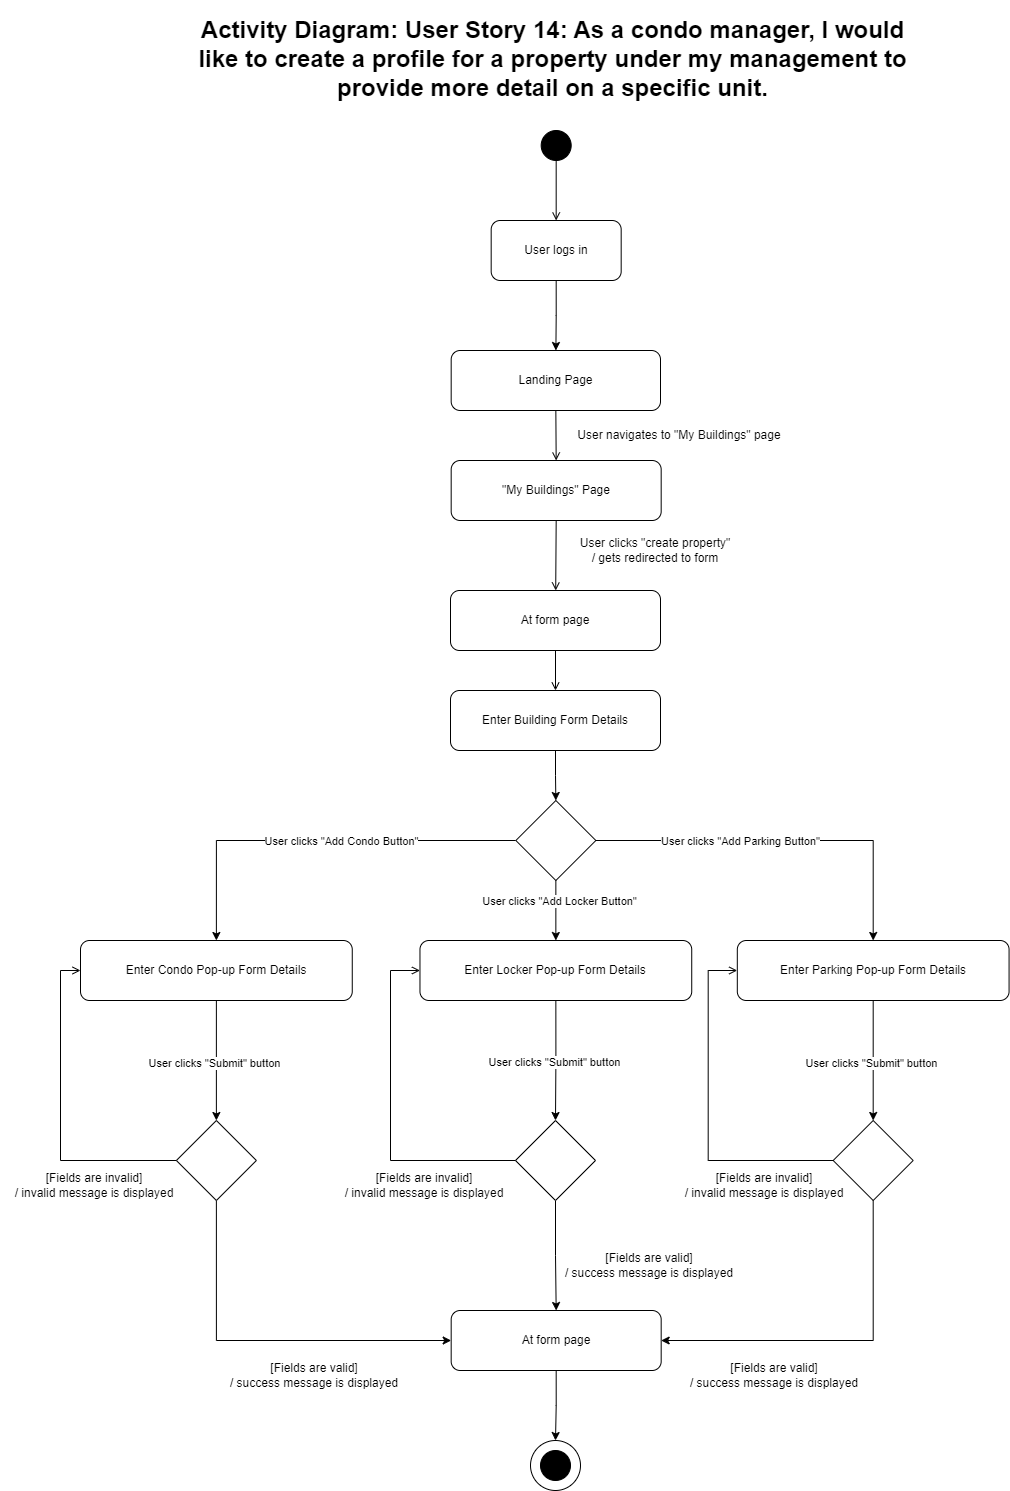

The diagram above was exported from draw.io. Its source (the exported page's mxGraphModel, read from the mxfile embedded in the PNG):
<mxGraphModel dx="2140" dy="1662" grid="1" gridSize="10" guides="1" tooltips="1" connect="1" arrows="1" fold="1" page="1" pageScale="1" pageWidth="850" pageHeight="1100" math="0" shadow="0">
  <root>
    <mxCell id="0" />
    <mxCell id="1" parent="0" />
    <mxCell id="6YM921BiXwxIWvqFbMWL-2" value="" style="ellipse;whiteSpace=wrap;html=1;aspect=fixed;" parent="1" vertex="1">
      <mxGeometry x="400" y="1360" width="50" height="50" as="geometry" />
    </mxCell>
    <mxCell id="_1zsDqG7UF7GEf2MsZBj-1" value="&lt;h1 style=&quot;text-align: center;&quot;&gt;Activity Diagram: User Story 14: As a condo manager, I would like to create a profile for a property under my management to provide more detail on a specific unit.&lt;/h1&gt;&lt;div&gt;&lt;br&gt;&lt;/div&gt;" style="text;html=1;strokeColor=none;fillColor=none;spacing=5;spacingTop=-20;whiteSpace=wrap;overflow=hidden;rounded=0;" parent="1" vertex="1">
      <mxGeometry x="59.57000000000001" y="-70" width="723.12" height="120" as="geometry" />
    </mxCell>
    <mxCell id="_1zsDqG7UF7GEf2MsZBj-2" value="" style="ellipse;whiteSpace=wrap;html=1;aspect=fixed;fillColor=#000000;" parent="1" vertex="1">
      <mxGeometry x="410.68000000000006" y="50" width="30" height="30" as="geometry" />
    </mxCell>
    <mxCell id="_1zsDqG7UF7GEf2MsZBj-3" value="" style="endArrow=open;html=1;rounded=0;endFill=0;exitX=0.5;exitY=1;exitDx=0;exitDy=0;entryX=0.5;entryY=0;entryDx=0;entryDy=0;" parent="1" source="_1zsDqG7UF7GEf2MsZBj-2" target="yvTCgWRmbtK6fuQTWh9G-1" edge="1">
      <mxGeometry width="50" height="50" relative="1" as="geometry">
        <mxPoint x="378.88" y="-250" as="sourcePoint" />
        <mxPoint x="421.13" y="120" as="targetPoint" />
      </mxGeometry>
    </mxCell>
    <mxCell id="_1zsDqG7UF7GEf2MsZBj-4" value="&quot;My Buildings&quot; Page" style="rounded=1;whiteSpace=wrap;html=1;" parent="1" vertex="1">
      <mxGeometry x="320.68" y="380" width="210" height="60" as="geometry" />
    </mxCell>
    <mxCell id="_1zsDqG7UF7GEf2MsZBj-5" value="" style="endArrow=open;html=1;rounded=0;endFill=0;exitX=0.5;exitY=1;exitDx=0;exitDy=0;" parent="1" source="_1zsDqG7UF7GEf2MsZBj-4" target="_1zsDqG7UF7GEf2MsZBj-6" edge="1">
      <mxGeometry width="50" height="50" relative="1" as="geometry">
        <mxPoint x="424.6750000000002" y="430" as="sourcePoint" />
        <mxPoint x="423.75" y="540" as="targetPoint" />
      </mxGeometry>
    </mxCell>
    <mxCell id="_1zsDqG7UF7GEf2MsZBj-6" value="At form page" style="rounded=1;whiteSpace=wrap;html=1;" parent="1" vertex="1">
      <mxGeometry x="320" y="510" width="210" height="60" as="geometry" />
    </mxCell>
    <mxCell id="_1zsDqG7UF7GEf2MsZBj-7" value="" style="endArrow=open;html=1;rounded=0;endFill=0;exitX=0.5;exitY=1;exitDx=0;exitDy=0;" parent="1" source="_1zsDqG7UF7GEf2MsZBj-6" target="_1zsDqG7UF7GEf2MsZBj-8" edge="1">
      <mxGeometry width="50" height="50" relative="1" as="geometry">
        <mxPoint x="434.75" y="470" as="sourcePoint" />
        <mxPoint x="422.75" y="670" as="targetPoint" />
      </mxGeometry>
    </mxCell>
    <mxCell id="b2DonDFLWfK1_-NgWIG9-7" style="edgeStyle=orthogonalEdgeStyle;rounded=0;orthogonalLoop=1;jettySize=auto;html=1;exitX=0.5;exitY=1;exitDx=0;exitDy=0;entryX=0.5;entryY=0;entryDx=0;entryDy=0;" parent="1" source="_1zsDqG7UF7GEf2MsZBj-8" target="b2DonDFLWfK1_-NgWIG9-6" edge="1">
      <mxGeometry relative="1" as="geometry" />
    </mxCell>
    <mxCell id="_1zsDqG7UF7GEf2MsZBj-8" value="Enter Building Form Details" style="rounded=1;whiteSpace=wrap;html=1;" parent="1" vertex="1">
      <mxGeometry x="320" y="610" width="210" height="60" as="geometry" />
    </mxCell>
    <mxCell id="_1zsDqG7UF7GEf2MsZBj-11" value="" style="endArrow=open;html=1;rounded=0;endFill=0;exitX=0;exitY=0.5;exitDx=0;exitDy=0;entryX=0;entryY=0.5;entryDx=0;entryDy=0;" parent="1" source="_1zsDqG7UF7GEf2MsZBj-19" target="b2DonDFLWfK1_-NgWIG9-2" edge="1">
      <mxGeometry width="50" height="50" relative="1" as="geometry">
        <mxPoint x="57.17000000000007" y="1070" as="sourcePoint" />
        <mxPoint x="-59.75" y="930" as="targetPoint" />
        <Array as="points">
          <mxPoint x="-70" y="1080" />
          <mxPoint x="-70" y="890" />
        </Array>
      </mxGeometry>
    </mxCell>
    <mxCell id="_1zsDqG7UF7GEf2MsZBj-14" value="[Fields are invalid] &lt;br&gt;/ invalid message is displayed" style="text;html=1;strokeColor=none;fillColor=none;align=center;verticalAlign=middle;whiteSpace=wrap;rounded=0;" parent="1" vertex="1">
      <mxGeometry x="-130" y="1090" width="188.12" height="30" as="geometry" />
    </mxCell>
    <mxCell id="_1zsDqG7UF7GEf2MsZBj-15" value="User clicks &quot;create property&quot; &lt;br&gt;/ gets redirected to form" style="text;html=1;strokeColor=none;fillColor=none;align=center;verticalAlign=middle;whiteSpace=wrap;rounded=0;" parent="1" vertex="1">
      <mxGeometry x="425" y="440" width="200" height="60" as="geometry" />
    </mxCell>
    <mxCell id="_1zsDqG7UF7GEf2MsZBj-16" value="Landing Page" style="rounded=1;whiteSpace=wrap;html=1;" parent="1" vertex="1">
      <mxGeometry x="320.68" y="270" width="209.32" height="60" as="geometry" />
    </mxCell>
    <mxCell id="_1zsDqG7UF7GEf2MsZBj-17" value="" style="endArrow=open;html=1;rounded=0;endFill=0;exitX=0.5;exitY=1;exitDx=0;exitDy=0;entryX=0.5;entryY=0;entryDx=0;entryDy=0;" parent="1" source="_1zsDqG7UF7GEf2MsZBj-16" target="_1zsDqG7UF7GEf2MsZBj-4" edge="1">
      <mxGeometry width="50" height="50" relative="1" as="geometry">
        <mxPoint x="434.75" y="410" as="sourcePoint" />
        <mxPoint x="435.75" y="490" as="targetPoint" />
      </mxGeometry>
    </mxCell>
    <mxCell id="_1zsDqG7UF7GEf2MsZBj-18" value="User navigates to &quot;My Buildings&quot; page" style="text;html=1;strokeColor=none;fillColor=none;align=center;verticalAlign=middle;whiteSpace=wrap;rounded=0;" parent="1" vertex="1">
      <mxGeometry x="440.00000000000006" y="340" width="218.2" height="30" as="geometry" />
    </mxCell>
    <mxCell id="aoXLulQ0-WtunCaCpoAd-9" style="edgeStyle=orthogonalEdgeStyle;rounded=0;orthogonalLoop=1;jettySize=auto;html=1;exitX=0.5;exitY=1;exitDx=0;exitDy=0;entryX=0;entryY=0.5;entryDx=0;entryDy=0;" parent="1" source="_1zsDqG7UF7GEf2MsZBj-19" target="aoXLulQ0-WtunCaCpoAd-5" edge="1">
      <mxGeometry relative="1" as="geometry" />
    </mxCell>
    <mxCell id="_1zsDqG7UF7GEf2MsZBj-19" value="" style="rhombus;whiteSpace=wrap;html=1;" parent="1" vertex="1">
      <mxGeometry x="45.879999999999995" y="1040" width="80" height="80" as="geometry" />
    </mxCell>
    <mxCell id="b2DonDFLWfK1_-NgWIG9-15" style="edgeStyle=orthogonalEdgeStyle;rounded=0;orthogonalLoop=1;jettySize=auto;html=1;exitX=0.5;exitY=1;exitDx=0;exitDy=0;entryX=0.5;entryY=0;entryDx=0;entryDy=0;" parent="1" source="b2DonDFLWfK1_-NgWIG9-2" target="_1zsDqG7UF7GEf2MsZBj-19" edge="1">
      <mxGeometry relative="1" as="geometry" />
    </mxCell>
    <mxCell id="b2DonDFLWfK1_-NgWIG9-16" value="User clicks &quot;Submit&quot; button" style="edgeLabel;html=1;align=center;verticalAlign=middle;resizable=0;points=[];" parent="b2DonDFLWfK1_-NgWIG9-15" connectable="0" vertex="1">
      <mxGeometry x="0.05" y="-2" relative="1" as="geometry">
        <mxPoint y="-1" as="offset" />
      </mxGeometry>
    </mxCell>
    <mxCell id="b2DonDFLWfK1_-NgWIG9-2" value="Enter Condo Pop-up Form Details" style="rounded=1;whiteSpace=wrap;html=1;" parent="1" vertex="1">
      <mxGeometry x="-50.000000000000114" y="860" width="271.76" height="60" as="geometry" />
    </mxCell>
    <mxCell id="b2DonDFLWfK1_-NgWIG9-3" value="Enter Locker Pop-up Form Details" style="rounded=1;whiteSpace=wrap;html=1;" parent="1" vertex="1">
      <mxGeometry x="289.4699999999999" y="860" width="271.76" height="60" as="geometry" />
    </mxCell>
    <mxCell id="b2DonDFLWfK1_-NgWIG9-4" value="Enter Parking Pop-up Form Details" style="rounded=1;whiteSpace=wrap;html=1;" parent="1" vertex="1">
      <mxGeometry x="606.81" y="860" width="271.76" height="60" as="geometry" />
    </mxCell>
    <mxCell id="b2DonDFLWfK1_-NgWIG9-8" style="edgeStyle=orthogonalEdgeStyle;rounded=0;orthogonalLoop=1;jettySize=auto;html=1;exitX=0;exitY=0.5;exitDx=0;exitDy=0;entryX=0.5;entryY=0;entryDx=0;entryDy=0;" parent="1" source="b2DonDFLWfK1_-NgWIG9-6" target="b2DonDFLWfK1_-NgWIG9-2" edge="1">
      <mxGeometry relative="1" as="geometry" />
    </mxCell>
    <mxCell id="b2DonDFLWfK1_-NgWIG9-13" value="User clicks &quot;Add Condo Button&quot;" style="edgeLabel;html=1;align=center;verticalAlign=middle;resizable=0;points=[];" parent="b2DonDFLWfK1_-NgWIG9-8" connectable="0" vertex="1">
      <mxGeometry x="0.0556" y="-6" relative="1" as="geometry">
        <mxPoint x="36" y="6" as="offset" />
      </mxGeometry>
    </mxCell>
    <mxCell id="b2DonDFLWfK1_-NgWIG9-9" style="edgeStyle=orthogonalEdgeStyle;rounded=0;orthogonalLoop=1;jettySize=auto;html=1;exitX=0.5;exitY=1;exitDx=0;exitDy=0;entryX=0.5;entryY=0;entryDx=0;entryDy=0;" parent="1" source="b2DonDFLWfK1_-NgWIG9-6" target="b2DonDFLWfK1_-NgWIG9-3" edge="1">
      <mxGeometry relative="1" as="geometry" />
    </mxCell>
    <mxCell id="b2DonDFLWfK1_-NgWIG9-12" value="User clicks &quot;Add Locker Button&quot;" style="edgeLabel;html=1;align=center;verticalAlign=middle;resizable=0;points=[];" parent="b2DonDFLWfK1_-NgWIG9-9" connectable="0" vertex="1">
      <mxGeometry x="-0.3" y="3" relative="1" as="geometry">
        <mxPoint y="-1" as="offset" />
      </mxGeometry>
    </mxCell>
    <mxCell id="b2DonDFLWfK1_-NgWIG9-10" style="edgeStyle=orthogonalEdgeStyle;rounded=0;orthogonalLoop=1;jettySize=auto;html=1;exitX=1;exitY=0.5;exitDx=0;exitDy=0;" parent="1" source="b2DonDFLWfK1_-NgWIG9-6" target="b2DonDFLWfK1_-NgWIG9-4" edge="1">
      <mxGeometry relative="1" as="geometry" />
    </mxCell>
    <mxCell id="b2DonDFLWfK1_-NgWIG9-14" value="User clicks &quot;Add Parking Button&quot;" style="edgeLabel;html=1;align=center;verticalAlign=middle;resizable=0;points=[];" parent="b2DonDFLWfK1_-NgWIG9-10" connectable="0" vertex="1">
      <mxGeometry x="-0.2623" y="-4" relative="1" as="geometry">
        <mxPoint x="5" y="-4" as="offset" />
      </mxGeometry>
    </mxCell>
    <mxCell id="b2DonDFLWfK1_-NgWIG9-6" value="" style="rhombus;whiteSpace=wrap;html=1;" parent="1" vertex="1">
      <mxGeometry x="385.35" y="720" width="80" height="80" as="geometry" />
    </mxCell>
    <mxCell id="aoXLulQ0-WtunCaCpoAd-7" style="edgeStyle=orthogonalEdgeStyle;rounded=0;orthogonalLoop=1;jettySize=auto;html=1;exitX=0.5;exitY=1;exitDx=0;exitDy=0;entryX=0.5;entryY=0;entryDx=0;entryDy=0;" parent="1" source="b2DonDFLWfK1_-NgWIG9-19" target="aoXLulQ0-WtunCaCpoAd-5" edge="1">
      <mxGeometry relative="1" as="geometry">
        <mxPoint x="425.3499999999999" y="1180" as="targetPoint" />
      </mxGeometry>
    </mxCell>
    <mxCell id="b2DonDFLWfK1_-NgWIG9-19" value="" style="rhombus;whiteSpace=wrap;html=1;" parent="1" vertex="1">
      <mxGeometry x="385" y="1040" width="80" height="80" as="geometry" />
    </mxCell>
    <mxCell id="b2DonDFLWfK1_-NgWIG9-20" style="edgeStyle=orthogonalEdgeStyle;rounded=0;orthogonalLoop=1;jettySize=auto;html=1;exitX=0.5;exitY=1;exitDx=0;exitDy=0;entryX=0.5;entryY=0;entryDx=0;entryDy=0;" parent="1" source="b2DonDFLWfK1_-NgWIG9-3" target="b2DonDFLWfK1_-NgWIG9-19" edge="1">
      <mxGeometry relative="1" as="geometry">
        <mxPoint x="118" y="930" as="sourcePoint" />
        <mxPoint x="118" y="1050" as="targetPoint" />
      </mxGeometry>
    </mxCell>
    <mxCell id="b2DonDFLWfK1_-NgWIG9-21" value="User clicks &quot;Submit&quot; button" style="edgeLabel;html=1;align=center;verticalAlign=middle;resizable=0;points=[];" parent="b2DonDFLWfK1_-NgWIG9-20" connectable="0" vertex="1">
      <mxGeometry x="0.05" y="-2" relative="1" as="geometry">
        <mxPoint y="-1" as="offset" />
      </mxGeometry>
    </mxCell>
    <mxCell id="b2DonDFLWfK1_-NgWIG9-22" value="" style="endArrow=open;html=1;rounded=0;endFill=0;exitX=0;exitY=0.5;exitDx=0;exitDy=0;entryX=0;entryY=0.5;entryDx=0;entryDy=0;" parent="1" source="b2DonDFLWfK1_-NgWIG9-19" target="b2DonDFLWfK1_-NgWIG9-3" edge="1">
      <mxGeometry width="50" height="50" relative="1" as="geometry">
        <mxPoint x="381.88" y="1080" as="sourcePoint" />
        <mxPoint x="285.88" y="890" as="targetPoint" />
        <Array as="points">
          <mxPoint x="260" y="1080" />
          <mxPoint x="260" y="890" />
        </Array>
      </mxGeometry>
    </mxCell>
    <mxCell id="b2DonDFLWfK1_-NgWIG9-23" value="[Fields are invalid] &lt;br&gt;/ invalid message is displayed" style="text;html=1;strokeColor=none;fillColor=none;align=center;verticalAlign=middle;whiteSpace=wrap;rounded=0;" parent="1" vertex="1">
      <mxGeometry x="200" y="1090" width="188.12" height="30" as="geometry" />
    </mxCell>
    <mxCell id="aoXLulQ0-WtunCaCpoAd-10" style="edgeStyle=orthogonalEdgeStyle;rounded=0;orthogonalLoop=1;jettySize=auto;html=1;exitX=0.5;exitY=1;exitDx=0;exitDy=0;entryX=1;entryY=0.5;entryDx=0;entryDy=0;" parent="1" source="b2DonDFLWfK1_-NgWIG9-24" target="aoXLulQ0-WtunCaCpoAd-5" edge="1">
      <mxGeometry relative="1" as="geometry">
        <mxPoint x="440.3499999999999" y="1195" as="targetPoint" />
      </mxGeometry>
    </mxCell>
    <mxCell id="b2DonDFLWfK1_-NgWIG9-24" value="" style="rhombus;whiteSpace=wrap;html=1;" parent="1" vertex="1">
      <mxGeometry x="702.69" y="1040" width="80" height="80" as="geometry" />
    </mxCell>
    <mxCell id="aoXLulQ0-WtunCaCpoAd-1" style="edgeStyle=orthogonalEdgeStyle;rounded=0;orthogonalLoop=1;jettySize=auto;html=1;exitX=0.5;exitY=1;exitDx=0;exitDy=0;entryX=0.5;entryY=0;entryDx=0;entryDy=0;" parent="1" source="b2DonDFLWfK1_-NgWIG9-4" target="b2DonDFLWfK1_-NgWIG9-24" edge="1">
      <mxGeometry relative="1" as="geometry">
        <mxPoint x="435" y="930" as="sourcePoint" />
        <mxPoint x="435" y="1050" as="targetPoint" />
      </mxGeometry>
    </mxCell>
    <mxCell id="aoXLulQ0-WtunCaCpoAd-2" value="User clicks &quot;Submit&quot; button" style="edgeLabel;html=1;align=center;verticalAlign=middle;resizable=0;points=[];" parent="aoXLulQ0-WtunCaCpoAd-1" connectable="0" vertex="1">
      <mxGeometry x="0.05" y="-2" relative="1" as="geometry">
        <mxPoint y="-1" as="offset" />
      </mxGeometry>
    </mxCell>
    <mxCell id="aoXLulQ0-WtunCaCpoAd-3" value="" style="endArrow=open;html=1;rounded=0;endFill=0;exitX=0;exitY=0.5;exitDx=0;exitDy=0;entryX=0;entryY=0.5;entryDx=0;entryDy=0;" parent="1" edge="1">
      <mxGeometry width="50" height="50" relative="1" as="geometry">
        <mxPoint x="702.69" y="1080" as="sourcePoint" />
        <mxPoint x="606.69" y="890" as="targetPoint" />
        <Array as="points">
          <mxPoint x="577.69" y="1080" />
          <mxPoint x="577.69" y="890" />
        </Array>
      </mxGeometry>
    </mxCell>
    <mxCell id="aoXLulQ0-WtunCaCpoAd-4" value="[Fields are invalid] &lt;br&gt;/ invalid message is displayed" style="text;html=1;strokeColor=none;fillColor=none;align=center;verticalAlign=middle;whiteSpace=wrap;rounded=0;" parent="1" vertex="1">
      <mxGeometry x="540" y="1090" width="188.12" height="30" as="geometry" />
    </mxCell>
    <mxCell id="6YM921BiXwxIWvqFbMWL-3" style="edgeStyle=orthogonalEdgeStyle;rounded=0;orthogonalLoop=1;jettySize=auto;html=1;exitX=0.5;exitY=1;exitDx=0;exitDy=0;entryX=0.5;entryY=0;entryDx=0;entryDy=0;" parent="1" source="aoXLulQ0-WtunCaCpoAd-5" target="6YM921BiXwxIWvqFbMWL-2" edge="1">
      <mxGeometry relative="1" as="geometry" />
    </mxCell>
    <mxCell id="aoXLulQ0-WtunCaCpoAd-5" value="At form page" style="rounded=1;whiteSpace=wrap;html=1;" parent="1" vertex="1">
      <mxGeometry x="320.68" y="1230" width="210" height="60" as="geometry" />
    </mxCell>
    <mxCell id="6YM921BiXwxIWvqFbMWL-1" value="" style="ellipse;whiteSpace=wrap;html=1;aspect=fixed;fillColor=#000000;" parent="1" vertex="1">
      <mxGeometry x="410" y="1370" width="30" height="30" as="geometry" />
    </mxCell>
    <mxCell id="6YM921BiXwxIWvqFbMWL-4" value="[Fields are valid] &lt;br&gt;/ success message is displayed" style="text;html=1;strokeColor=none;fillColor=none;align=center;verticalAlign=middle;whiteSpace=wrap;rounded=0;" parent="1" vertex="1">
      <mxGeometry x="90" y="1280" width="188.12" height="30" as="geometry" />
    </mxCell>
    <mxCell id="6YM921BiXwxIWvqFbMWL-5" value="[Fields are valid] &lt;br&gt;/ success message is displayed" style="text;html=1;strokeColor=none;fillColor=none;align=center;verticalAlign=middle;whiteSpace=wrap;rounded=0;" parent="1" vertex="1">
      <mxGeometry x="425" y="1170" width="188.12" height="30" as="geometry" />
    </mxCell>
    <mxCell id="6YM921BiXwxIWvqFbMWL-6" value="[Fields are valid] &lt;br&gt;/ success message is displayed" style="text;html=1;strokeColor=none;fillColor=none;align=center;verticalAlign=middle;whiteSpace=wrap;rounded=0;" parent="1" vertex="1">
      <mxGeometry x="550" y="1280" width="188.12" height="30" as="geometry" />
    </mxCell>
    <mxCell id="MhxuKxNB5bzxHqUn3iOA-1" style="edgeStyle=orthogonalEdgeStyle;rounded=0;orthogonalLoop=1;jettySize=auto;html=1;exitX=0.5;exitY=1;exitDx=0;exitDy=0;" parent="1" source="yvTCgWRmbtK6fuQTWh9G-1" target="_1zsDqG7UF7GEf2MsZBj-16" edge="1">
      <mxGeometry relative="1" as="geometry" />
    </mxCell>
    <mxCell id="yvTCgWRmbtK6fuQTWh9G-1" value="User logs in" style="rounded=1;whiteSpace=wrap;html=1;" parent="1" vertex="1">
      <mxGeometry x="360.68" y="140" width="130" height="60" as="geometry" />
    </mxCell>
  </root>
</mxGraphModel>